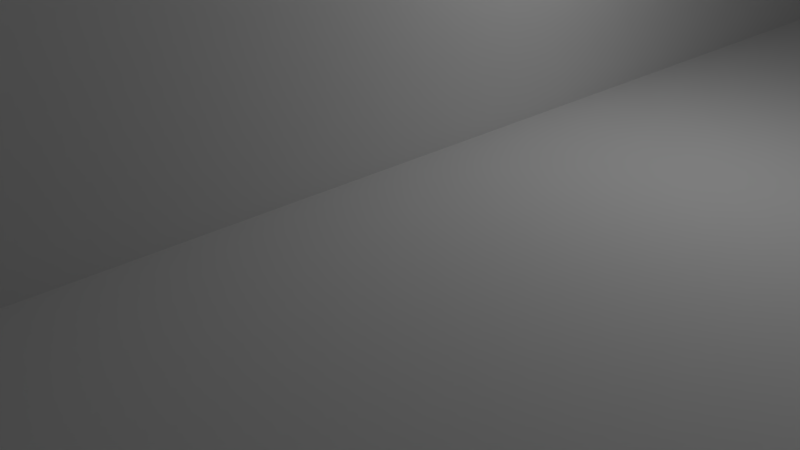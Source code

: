 # Source: tray_ETH.blend  (saved by Blender 2.83.19; exported with 4.5.12 LTS)
import bpy
from mathutils import Matrix  # noqa: F401  (used for matrix-valued properties, if any)

bpy.ops.wm.read_factory_settings(use_empty=True)
scene = bpy.context.scene
scene.name = 'Scene'

# ---- collections
col_collection_1 = bpy.data.collections.new('Collection 1'); scene.collection.children.link(col_collection_1)

# ---- materials (node trees are filled in below, after node groups)
mat_material = bpy.data.materials.new('Material')
mat_material.alpha_threshold = 0.0
mat_material.use_transparent_shadow = False
mat_material.roughness = 0.5
mat_material.line_color = (0.0, 0.0, 0.0, 1.0)

# ---- material node trees

# ---- world
world_world = bpy.data.worlds.new('World'); scene.world = world_world
world_world.color = (0.05088, 0.05088, 0.05088)
world_world.use_sun_shadow = False
world_world.sun_shadow_jitter_overblur = 0.0
world_world.cycles.sampling_method = 'MANUAL'

# ---- cameras
cam_camera = bpy.data.cameras.new('Camera')
cam_camera.clip_end = 100.0
cam_camera.lens = 35.0
cam_camera.sensor_width = 32.0
cam_camera.sensor_height = 18.0
cam_camera.ortho_scale = 7.314
cam_camera.dof.focus_distance = 0.0
cam_camera.dof.aperture_fstop = 128.0

# ---- lights
light_lamp = bpy.data.lights.new('Lamp', 'POINT')
light_lamp.transmission_factor = 0.0
light_lamp.cutoff_distance = 30.0
light_lamp.energy = 100.0
light_lamp.shadow_buffer_clip_start = 1.001
light_lamp.shadow_soft_size = 0.1
light_lamp.shadow_maximum_resolution = 0.006
light_lamp.use_absolute_resolution = True

# ---- meshes
me_cube_001 = bpy.data.meshes.new('Cube.001')
me_cube_001.from_pydata([(8.32, -5.26, 10.0), (8.32, 5.26, 10.0), (8.32, -5.26, 0.0), (0.32, 2.44, 35.0), (0.32, -2.04, 10.0), (0.32, 2.04, 10.0), (8.32, -2.04, 10.0), (8.32, 2.84, 10.0), (8.32, -2.84, 10.0), (8.32, 2.04, 10.0), (-0.48, -5.26, 10.0), (-0.48, 5.26, 10.0), (-0.48, -2.84, 10.0), (-0.48, 2.84, 10.0), (0.32, 2.44, 25.0), (0.32, -2.44, 25.0), (0.32, -2.04, 25.0), (0.32, 2.04, 25.0), (8.32, 2.44, 25.0), (8.32, -2.44, 25.0), (8.32, -2.04, 25.0), (8.32, 2.04, 25.0), (0.32, -2.44, 35.0), (8.32, 2.44, 35.0), (8.32, -2.44, 35.0), (0.32, -2.84, 35.0), (0.32, 2.84, 35.0), (8.32, -2.84, 35.0), (8.32, 2.84, 35.0), (-0.48, -2.84, 45.0), (0.32, -2.84, 45.0), (-0.48, 2.84, 45.0), (0.32, 2.84, 45.0), (8.32, 5.26, 0.0), (2.72, 2.84, 35.0), (3.92, 3.24, 25.0), (3.92, 2.84, 35.0), (2.72, 3.24, 25.0), (2.72, 3.24, 10.0), (3.92, 3.24, 10.0), (3.92, 2.84, 10.0), (2.72, 2.84, 10.0), (3.92, -2.84, 25.0), (3.92, -3.24, 25.0), (2.72, -3.24, 25.0), (2.72, -2.84, 35.0), (3.92, -2.84, 10.0), (3.92, -3.24, 10.0), (2.72, -3.24, 10.0), (2.72, -2.84, 10.0), (3.92, 2.44, 35.0), (2.72, 2.44, 35.0), (3.92, 2.84, 25.0), (3.92, 2.44, 25.0), (2.72, 2.84, 25.0), (2.72, 2.44, 25.0), (3.92, -2.84, 35.0), (2.72, -2.84, 25.0), (2.72, -2.44, 35.0), (2.72, -2.44, 25.0), (3.92, -2.44, 35.0), (3.92, -2.44, 25.0), (3.32, -2.4, 25.0), (3.112, -2.52, 25.0), (3.2, -2.432, 25.0), (3.56, -2.64, 25.0), (3.44, -2.432, 25.0), (3.528, -2.52, 25.0), (3.528, -2.76, 25.0), (3.44, -2.848, 25.0), (3.32, -2.88, 25.0), (3.08, -2.64, 25.0), (3.2, -2.848, 25.0), (3.112, -2.76, 25.0), (3.32, -2.88, 5.0), (3.112, -2.76, 5.0), (3.2, -2.848, 5.0), (3.44, -2.848, 5.0), (3.528, -2.76, 5.0), (3.56, -2.64, 5.0), (3.528, -2.52, 5.0), (3.44, -2.432, 5.0), (3.32, -2.4, 5.0), (3.08, -2.64, 5.0), (3.2, -2.432, 5.0), (3.112, -2.52, 5.0), (3.08, 2.64, 5.0), (3.32, 2.4, 5.0), (3.112, 2.52, 5.0), (3.2, 2.432, 5.0), (3.56, 2.64, 5.0), (3.44, 2.432, 5.0), (3.528, 2.52, 5.0), (3.32, 2.88, 5.0), (3.2, 2.848, 5.0), (3.112, 2.76, 5.0), (3.528, 2.76, 5.0), (3.44, 2.848, 5.0), (3.44, 2.848, 25.0), (3.528, 2.76, 25.0), (3.32, 2.88, 25.0), (3.112, 2.76, 25.0), (3.2, 2.848, 25.0), (3.56, 2.64, 25.0), (3.32, 2.4, 25.0), (3.528, 2.52, 25.0), (3.44, 2.432, 25.0), (3.08, 2.64, 25.0), (3.2, 2.432, 25.0), (3.112, 2.52, 25.0), (-10.0, -5.06, 10.0), (-9.8, -5.26, 10.0), (-9.8, 5.26, 10.0), (-10.0, 5.06, 10.0), (-9.8, 5.26, 0.0), (-9.8, -5.26, 0.0), (-10.0, 5.06, 0.0), (-10.0, -5.06, 0.0)], [], [(6, 20, 19, 24, 27, 8), (4, 5, 17, 14, 3, 26, 32, 30, 25, 22, 15, 16), (3, 51, 34, 26), (53, 50, 36, 52), (9, 7, 28, 23, 18, 21), (54, 37, 38, 41), (29, 30, 32, 31), (12, 29, 31, 13), (11, 1, 33, 114, 112), (33, 2, 115, 117, 116, 114), (1, 7, 9, 6, 8, 0, 2, 33), (117, 115, 111, 110), (23, 28, 36, 50), (35, 39, 38, 37), (40, 39, 35, 52), (3, 14, 55, 51), (43, 44, 48, 47), (42, 43, 47, 46), (60, 24, 19, 61), (56, 42, 46, 8, 27), (15, 22, 58, 59), (6, 9, 5, 4), (41, 13, 31, 32, 26, 34, 54), (52, 36, 28, 7, 40), (23, 50, 53, 18), (65, 68, 43, 42, 61, 19, 20, 16, 15, 59, 57, 44, 73, 71, 63, 64, 62, 66, 67), (58, 22, 25, 45), (59, 58, 45, 57), (56, 27, 24, 60), (57, 49, 48, 44), (25, 30, 29, 12, 49, 57, 45), (42, 56, 60, 61), (20, 6, 4, 16), (9, 21, 17, 5), (82, 84, 85, 83, 75, 76, 74, 77, 78, 79, 80, 81), (70, 72, 73, 44, 43, 68, 69), (79, 65, 67, 80), (80, 67, 66, 81), (81, 66, 62, 82), (65, 79, 78, 68), (68, 78, 77, 69), (69, 77, 74, 70), (82, 62, 64, 84), (84, 64, 63, 85), (85, 63, 71, 83), (70, 74, 76, 72), (72, 76, 75, 73), (73, 75, 83, 71), (55, 54, 34, 51), (11, 112, 113, 110, 111, 10, 12, 13), (108, 109, 107, 101, 37, 54, 55, 14, 17, 21, 18, 53, 52, 35, 99, 103, 105, 106, 104), (102, 100, 98, 99, 35, 37, 101), (90, 103, 99, 96), (96, 99, 98, 97), (97, 98, 100, 93), (87, 104, 106, 91), (91, 106, 105, 92), (92, 105, 103, 90), (86, 107, 109, 88), (88, 109, 108, 89), (89, 108, 104, 87), (107, 86, 95, 101), (101, 95, 94, 102), (102, 94, 93, 100), (86, 88, 89, 87, 91, 92, 90, 96, 97, 93, 94, 95), (116, 117, 110, 113), (114, 116, 113, 112), (0, 10, 111, 115, 2), (1, 11, 13, 41, 38, 39, 40, 7), (8, 46, 47, 48, 49, 12, 10, 0)])
me_cube_001.use_remesh_preserve_volume = False
me_cube_001.use_remesh_preserve_attributes = False
me_cube_001.use_mirror_vertex_groups = False
me_cube_001.update()
me_cube = bpy.data.meshes.new('Cube')
me_cube.from_pydata([(1.0, 1.0, -2.0), (1.0, -1.0, -2.0), (-1.0, -1.0, -2.0), (-1.0, 1.0, -2.0), (1.0, 1.0, 0.0), (1.0, -1.0, 0.0), (-1.0, -1.0, 0.0), (-1.0, 1.0, 0.0)], [], [(0, 1, 2, 3), (4, 7, 6, 5), (0, 4, 5, 1), (1, 5, 6, 2), (2, 6, 7, 3), (4, 0, 3, 7)])
me_cube.materials.append(mat_material)
me_cube.use_remesh_preserve_volume = False
me_cube.use_remesh_preserve_attributes = False
me_cube.use_mirror_vertex_groups = False
me_cube.update()

# ---- objects
ob_cube = bpy.data.objects.new('Cube', me_cube_001)
ob_floor = bpy.data.objects.new('Floor', me_cube)
ob_lamp = bpy.data.objects.new('Lamp', light_lamp)
ob_camera = bpy.data.objects.new('Camera', cam_camera)

# ---- transforms, parenting, visibility, modifiers, constraints
ob_cube.location = (0.0, 0.0, 0.0)
ob_cube.scale = (5.0, 5.0, 0.2)
ob_cube.lineart.crease_threshold = 0.0
ob_floor.location = (-0.3003, 0.0, 0.0)
ob_floor.scale = (50.0, 50.0, 10.0)
ob_floor.lock_rotations_4d = False
ob_floor.lock_scale = (True, True, True)
ob_floor.empty_display_type = 'ARROWS'
ob_floor.display_type = 'WIRE'
ob_floor.show_transparent = True
ob_floor.lineart.crease_threshold = 0.0
ob_lamp.location = (4.076, 1.005, 5.904)
ob_lamp.rotation_euler = (0.6503, 0.05522, 1.866)
ob_lamp.lock_rotations_4d = False
ob_lamp.empty_display_type = 'ARROWS'
ob_lamp.color = (0.0, 0.0, 0.0, 0.0)
ob_lamp.hide_viewport = True
ob_lamp.lineart.crease_threshold = 0.0
ob_camera.location = (7.481, -6.508, 5.344)
ob_camera.rotation_euler = (1.109, 0.0, 0.8149)
ob_camera.lock_rotations_4d = False
ob_camera.empty_display_type = 'ARROWS'
ob_camera.color = (0.0, 0.0, 0.0, 0.0)
ob_camera.hide_viewport = True
ob_camera.display_type = 'WIRE'
ob_camera.lineart.crease_threshold = 0.0

# ---- collection membership
col_collection_1.objects.link(ob_cube)
col_collection_1.objects.link(ob_floor)
col_collection_1.objects.link(ob_lamp)
col_collection_1.objects.link(ob_camera)

# ---- scene / render settings (as saved in the file)
scene.camera = ob_camera
scene.frame_start = 1; scene.frame_end = 250; scene.frame_set(188)
scene.render.engine = 'BLENDER_EEVEE_NEXT'
scene.render.resolution_percentage = 50
scene.render.dither_intensity = 0.0
scene.cycles.use_denoising = False
scene.cycles.samples = 128
scene.cycles.sampling_pattern = 'TABULATED_SOBOL'
scene.cycles.use_adaptive_sampling = False
scene.cycles.use_light_tree = False
scene.cycles.blur_glossy = 0.0
scene.cycles.sample_clamp_indirect = 0.0
scene.view_settings.view_transform = 'Standard'
scene.unit_settings.scale_length = 0.001
bpy.context.view_layer.update()
